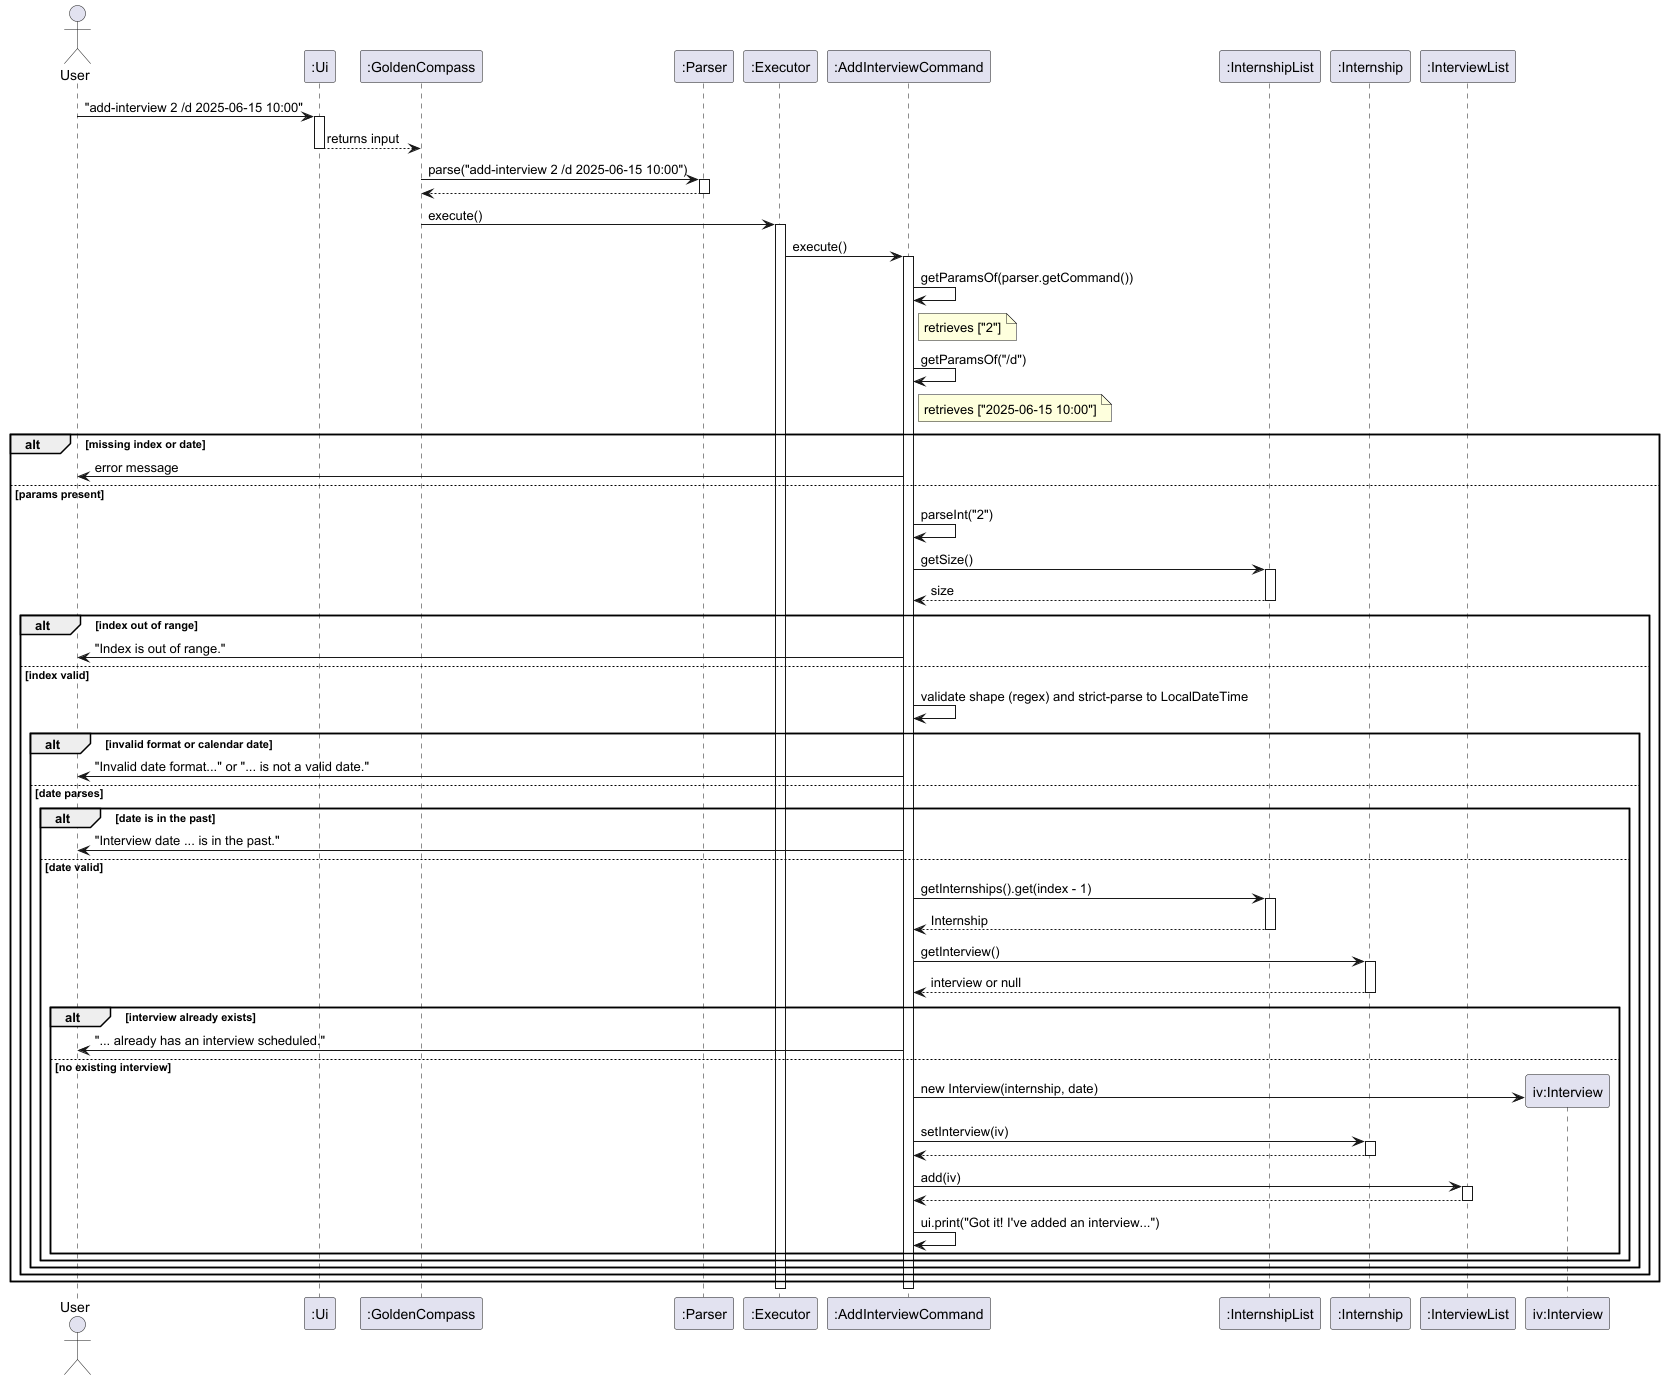

The diagram above was rendered by PlantUML. Its source (embedded in the PNG):
@startuml
actor User
participant ":Ui" as Ui
participant ":GoldenCompass" as GC
participant ":Parser" as Parser
participant ":Executor" as Executor
participant ":AddInterviewCommand" as AIC
participant ":InternshipList" as IL
participant ":Internship" as Intern
participant ":InterviewList" as IVL

User -> Ui : "add-interview 2 /d 2025-06-15 10:00"
activate Ui
Ui --> GC : returns input
deactivate Ui

GC -> Parser : parse("add-interview 2 /d 2025-06-15 10:00")
activate Parser
Parser --> GC
deactivate Parser

GC -> Executor : execute()
activate Executor
Executor -> AIC : execute()
activate AIC

AIC -> AIC : getParamsOf(parser.getCommand())
note right of AIC : retrieves ["2"]

AIC -> AIC : getParamsOf("/d")
note right of AIC : retrieves ["2025-06-15 10:00"]

alt missing index or date
    AIC -> User : error message
else params present
    AIC -> AIC : parseInt("2")
    AIC -> IL : getSize()
    activate IL
    IL --> AIC : size
    deactivate IL

    alt index out of range
        AIC -> User : "Index is out of range."
    else index valid
        AIC -> AIC : validate shape (regex) and strict-parse to LocalDateTime

        alt invalid format or calendar date
            AIC -> User : "Invalid date format..." or "... is not a valid date."
        else date parses
            alt date is in the past
                AIC -> User : "Interview date ... is in the past."
            else date valid
                AIC -> IL : getInternships().get(index - 1)
            activate IL
            IL --> AIC : Internship
            deactivate IL

            AIC -> Intern : getInterview()
            activate Intern
            Intern --> AIC : interview or null
            deactivate Intern

            alt interview already exists
                AIC -> User : "... already has an interview scheduled."
            else no existing interview
                create "iv:Interview" as IV
                AIC -> IV : new Interview(internship, date)

                AIC -> Intern : setInterview(iv)
                activate Intern
                Intern --> AIC
                deactivate Intern

                AIC -> IVL : add(iv)
                activate IVL
                IVL --> AIC
                deactivate IVL

                AIC -> AIC : ui.print("Got it! I've added an interview...")
            end
        end
    end
    end
end

deactivate AIC
deactivate Executor
@enduml